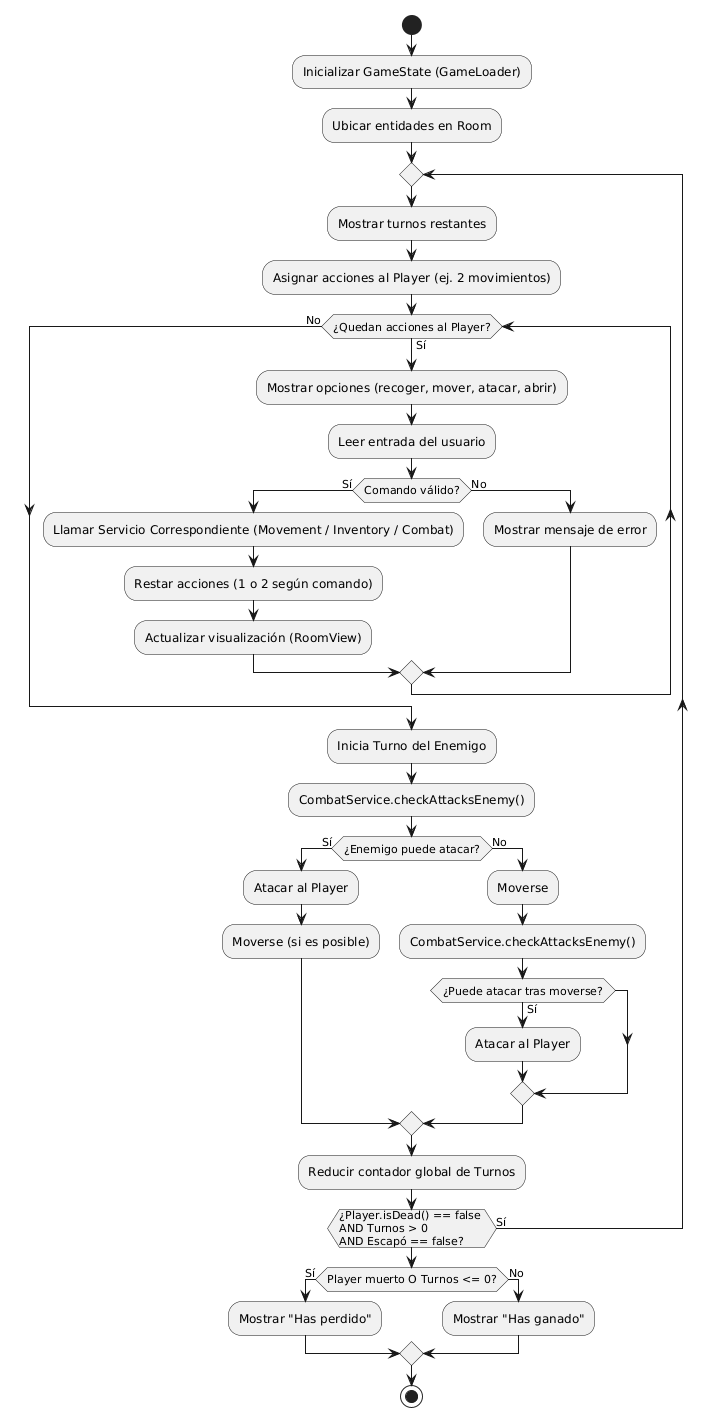

The diagram above was rendered by PlantUML. Its source (embedded in the PNG):
@startuml
start
:Inicializar GameState (GameLoader);
:Ubicar entidades en Room;

repeat
    :Mostrar turnos restantes;
    :Asignar acciones al Player (ej. 2 movimientos);
    
    while (¿Quedan acciones al Player?) is (Sí)
        :Mostrar opciones (recoger, mover, atacar, abrir);
        :Leer entrada del usuario;
        
        if (Comando válido?) then (Sí)
            :Llamar Servicio Correspondiente (Movement / Inventory / Combat);
            :Restar acciones (1 o 2 según comando);
            :Actualizar visualización (RoomView);
        else (No)
            :Mostrar mensaje de error;
        endif
    endwhile (No)
    
    :Inicia Turno del Enemigo;
    :CombatService.checkAttacksEnemy();
    
    if (¿Enemigo puede atacar?) then (Sí)
        :Atacar al Player;
        :Moverse (si es posible);
    else (No)
        :Moverse;
        :CombatService.checkAttacksEnemy();
        if (¿Puede atacar tras moverse?) then (Sí)
            :Atacar al Player;
        endif
    endif
    
    :Reducir contador global de Turnos;
    
repeat while (¿Player.isDead() == false \nAND Turnos > 0 \nAND Escapó == false?) is (Sí)

if (Player muerto O Turnos <= 0?) then (Sí)
    :Mostrar "Has perdido";
else (No)
    :Mostrar "Has ganado";
endif

stop
@enduml